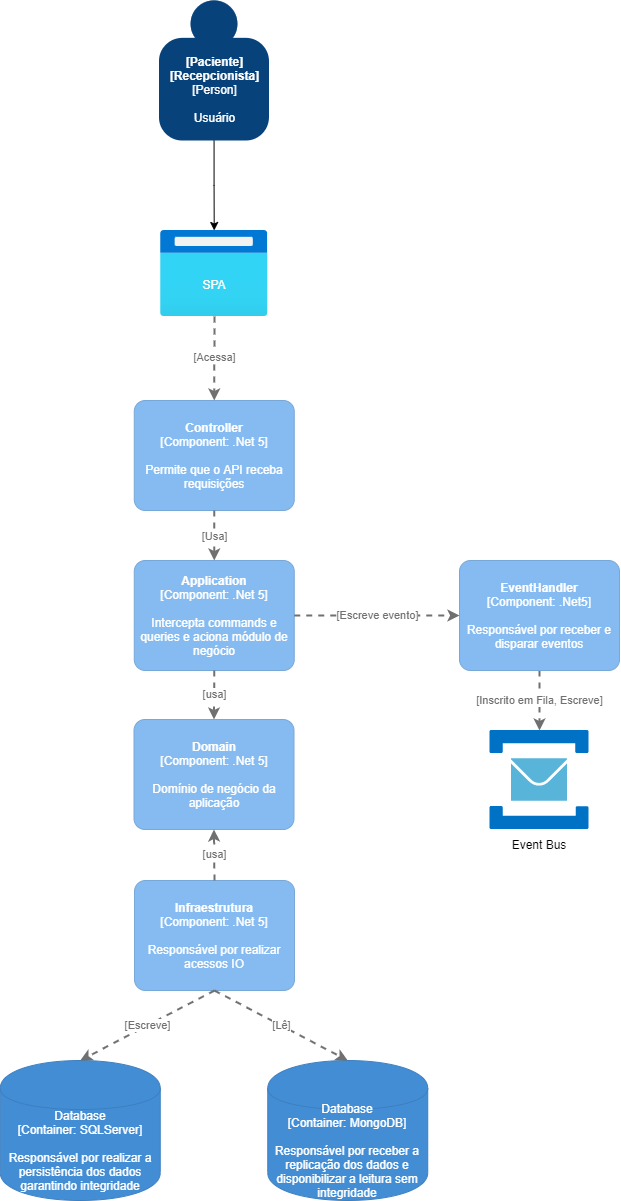

The diagram above was exported from draw.io. Its source (the exported page's mxGraphModel, read from the mxfile embedded in the PNG):
<mxGraphModel dx="1583" dy="561" grid="1" gridSize="10" guides="1" tooltips="1" connect="1" arrows="1" fold="1" page="1" pageScale="1" pageWidth="827" pageHeight="1169" math="0" shadow="0">
  <root>
    <mxCell id="0" />
    <mxCell id="1" parent="0" />
    <object placeholders="1" c4Name="Controller" c4Type="Component" c4Technology=".Net 5" c4Description="Permite que o API receba requisições" label="&lt;b&gt;%c4Name%&lt;/b&gt;&lt;div&gt;[%c4Type%: %c4Technology%]&lt;/div&gt;&lt;br&gt;&lt;div&gt;%c4Description%&lt;/div&gt;" id="7dlqa51fUlKnGJhs8456-1">
      <mxCell style="rounded=1;whiteSpace=wrap;html=1;labelBackgroundColor=none;fillColor=#85BBF0;fontColor=#ffffff;align=center;arcSize=10;strokeColor=#78A8D8;metaEdit=1;metaData={&quot;c4Type&quot;:{&quot;editable&quot;:false}};points=[[0.25,0,0],[0.5,0,0],[0.75,0,0],[1,0.25,0],[1,0.5,0],[1,0.75,0],[0.75,1,0],[0.5,1,0],[0.25,1,0],[0,0.75,0],[0,0.5,0],[0,0.25,0]];" parent="1" vertex="1">
        <mxGeometry x="273.75" y="410" width="160" height="110.00000000000001" as="geometry" />
      </mxCell>
    </object>
    <mxCell id="7dlqa51fUlKnGJhs8456-2" value="" style="aspect=fixed;html=1;points=[];align=center;image;fontSize=12;image=img/lib/azure2/general/Browser.svg;" parent="1" vertex="1">
      <mxGeometry x="300" y="240" width="107.5" height="86" as="geometry" />
    </mxCell>
    <mxCell id="7dlqa51fUlKnGJhs8456-3" value="SPA" style="text;html=1;strokeColor=none;fillColor=none;align=center;verticalAlign=middle;whiteSpace=wrap;rounded=0;fontColor=white;" parent="1" vertex="1">
      <mxGeometry x="324" y="279" width="60" height="30" as="geometry" />
    </mxCell>
    <object placeholders="1" c4Name="Application" c4Type="Component" c4Technology=".Net 5" c4Description="Intercepta commands e queries e aciona módulo de negócio" label="&lt;b&gt;%c4Name%&lt;/b&gt;&lt;div&gt;[%c4Type%: %c4Technology%]&lt;/div&gt;&lt;br&gt;&lt;div&gt;%c4Description%&lt;/div&gt;" id="7dlqa51fUlKnGJhs8456-4">
      <mxCell style="rounded=1;whiteSpace=wrap;html=1;labelBackgroundColor=none;fillColor=#85BBF0;fontColor=#ffffff;align=center;arcSize=10;strokeColor=#78A8D8;metaEdit=1;metaData={&quot;c4Type&quot;:{&quot;editable&quot;:false}};points=[[0.25,0,0],[0.5,0,0],[0.75,0,0],[1,0.25,0],[1,0.5,0],[1,0.75,0],[0.75,1,0],[0.5,1,0],[0.25,1,0],[0,0.75,0],[0,0.5,0],[0,0.25,0]];" parent="1" vertex="1">
        <mxGeometry x="273.75" y="570" width="160" height="110.00000000000001" as="geometry" />
      </mxCell>
    </object>
    <object placeholders="1" c4Type="Relationship" c4Technology="Usa" c4Description="" label="&lt;div style=&quot;text-align: left&quot;&gt;&lt;div style=&quot;text-align: center&quot;&gt;&lt;b&gt;%c4Description%&lt;/b&gt;&lt;/div&gt;&lt;div style=&quot;text-align: center&quot;&gt;[%c4Technology%]&lt;/div&gt;&lt;/div&gt;" id="7dlqa51fUlKnGJhs8456-5">
      <mxCell style="edgeStyle=none;rounded=0;html=1;entryX=0.5;entryY=0;jettySize=auto;orthogonalLoop=1;strokeColor=#707070;strokeWidth=2;fontColor=#707070;jumpStyle=none;dashed=1;metaEdit=1;metaData={&quot;c4Type&quot;:{&quot;editable&quot;:false}};exitX=0.5;exitY=1;exitDx=0;exitDy=0;exitPerimeter=0;entryDx=0;entryDy=0;entryPerimeter=0;" parent="1" source="7dlqa51fUlKnGJhs8456-1" target="7dlqa51fUlKnGJhs8456-4" edge="1">
        <mxGeometry width="160" relative="1" as="geometry">
          <mxPoint x="483.75" y="540" as="sourcePoint" />
          <mxPoint x="643.75" y="540" as="targetPoint" />
        </mxGeometry>
      </mxCell>
    </object>
    <object placeholders="1" c4Name="Infraestrutura" c4Type="Component" c4Technology=".Net 5" c4Description="Responsável por realizar acessos IO" label="&lt;b&gt;%c4Name%&lt;/b&gt;&lt;div&gt;[%c4Type%: %c4Technology%]&lt;/div&gt;&lt;br&gt;&lt;div&gt;%c4Description%&lt;/div&gt;" id="7dlqa51fUlKnGJhs8456-6">
      <mxCell style="rounded=1;whiteSpace=wrap;html=1;labelBackgroundColor=none;fillColor=#85BBF0;fontColor=#ffffff;align=center;arcSize=10;strokeColor=#78A8D8;metaEdit=1;metaData={&quot;c4Type&quot;:{&quot;editable&quot;:false}};points=[[0.25,0,0],[0.5,0,0],[0.75,0,0],[1,0.25,0],[1,0.5,0],[1,0.75,0],[0.75,1,0],[0.5,1,0],[0.25,1,0],[0,0.75,0],[0,0.5,0],[0,0.25,0]];" parent="1" vertex="1">
        <mxGeometry x="274" y="890" width="160" height="110.00000000000001" as="geometry" />
      </mxCell>
    </object>
    <object placeholders="1" c4Type="Relationship" c4Technology="usa" c4Description="" label="&lt;div style=&quot;text-align: left&quot;&gt;&lt;div style=&quot;text-align: center&quot;&gt;&lt;b&gt;%c4Description%&lt;/b&gt;&lt;/div&gt;&lt;div style=&quot;text-align: center&quot;&gt;[%c4Technology%]&lt;/div&gt;&lt;/div&gt;" id="7dlqa51fUlKnGJhs8456-7">
      <mxCell style="edgeStyle=none;rounded=0;html=1;entryX=0.5;entryY=0;jettySize=auto;orthogonalLoop=1;strokeColor=#707070;strokeWidth=2;fontColor=#707070;jumpStyle=none;dashed=1;metaEdit=1;metaData={&quot;c4Type&quot;:{&quot;editable&quot;:false}};exitX=0.5;exitY=1;exitDx=0;exitDy=0;exitPerimeter=0;entryDx=0;entryDy=0;entryPerimeter=0;" parent="1" source="7dlqa51fUlKnGJhs8456-4" target="jq-ib78BjJWX_aRJwRlV-4" edge="1">
        <mxGeometry width="160" relative="1" as="geometry">
          <mxPoint x="483.75" y="740" as="sourcePoint" />
          <mxPoint x="643.75" y="740" as="targetPoint" />
        </mxGeometry>
      </mxCell>
    </object>
    <object placeholders="1" c4Type="Database" c4Container="Container" c4Technology="SQLServer" c4Description="Responsável por realizar a persistência dos dados garantindo integridade" label="%c4Type%&lt;div&gt;[%c4Container%:&amp;nbsp;%c4Technology%]&lt;/div&gt;&lt;br&gt;&lt;div&gt;%c4Description%&lt;/div&gt;" id="7dlqa51fUlKnGJhs8456-8">
      <mxCell style="shape=cylinder;whiteSpace=wrap;html=1;boundedLbl=1;rounded=0;labelBackgroundColor=none;fillColor=#438DD5;fontSize=12;fontColor=#ffffff;align=center;strokeColor=#3C7FC0;metaEdit=1;points=[[0.5,0,0],[1,0.25,0],[1,0.5,0],[1,0.75,0],[0.5,1,0],[0,0.75,0],[0,0.5,0],[0,0.25,0]];metaData={&quot;c4Type&quot;:{&quot;editable&quot;:false}};" parent="1" vertex="1">
        <mxGeometry x="139.75" y="1070" width="160" height="140" as="geometry" />
      </mxCell>
    </object>
    <object placeholders="1" c4Type="Database" c4Container="Container" c4Technology="MongoDB" c4Description="Responsável por receber a replicação dos dados e disponibilizar a leitura sem integridade" label="%c4Type%&lt;div&gt;[%c4Container%:&amp;nbsp;%c4Technology%]&lt;/div&gt;&lt;br&gt;&lt;div&gt;%c4Description%&lt;/div&gt;" id="7dlqa51fUlKnGJhs8456-9">
      <mxCell style="shape=cylinder;whiteSpace=wrap;html=1;boundedLbl=1;rounded=0;labelBackgroundColor=none;fillColor=#438DD5;fontSize=12;fontColor=#ffffff;align=center;strokeColor=#3C7FC0;metaEdit=1;points=[[0.5,0,0],[1,0.25,0],[1,0.5,0],[1,0.75,0],[0.5,1,0],[0,0.75,0],[0,0.5,0],[0,0.25,0]];metaData={&quot;c4Type&quot;:{&quot;editable&quot;:false}};" parent="1" vertex="1">
        <mxGeometry x="407.25" y="1070" width="160" height="140" as="geometry" />
      </mxCell>
    </object>
    <object placeholders="1" c4Type="Relationship" c4Technology="Escreve" c4Description="" label="&lt;div style=&quot;text-align: left&quot;&gt;&lt;div style=&quot;text-align: center&quot;&gt;&lt;b&gt;%c4Description%&lt;/b&gt;&lt;/div&gt;&lt;div style=&quot;text-align: center&quot;&gt;[%c4Technology%]&lt;/div&gt;&lt;/div&gt;" id="7dlqa51fUlKnGJhs8456-10">
      <mxCell style="edgeStyle=none;rounded=0;html=1;entryX=0.5;entryY=0;jettySize=auto;orthogonalLoop=1;strokeColor=#707070;strokeWidth=2;fontColor=#707070;jumpStyle=none;dashed=1;metaEdit=1;metaData={&quot;c4Type&quot;:{&quot;editable&quot;:false}};exitX=0.5;exitY=1;exitDx=0;exitDy=0;exitPerimeter=0;entryDx=0;entryDy=0;entryPerimeter=0;" parent="1" source="7dlqa51fUlKnGJhs8456-6" target="7dlqa51fUlKnGJhs8456-8" edge="1">
        <mxGeometry width="160" relative="1" as="geometry">
          <mxPoint x="469.75" y="990" as="sourcePoint" />
          <mxPoint x="629.75" y="990" as="targetPoint" />
        </mxGeometry>
      </mxCell>
    </object>
    <object placeholders="1" c4Type="Relationship" c4Technology="Lê" c4Description="" label="&lt;div style=&quot;text-align: left&quot;&gt;&lt;div style=&quot;text-align: center&quot;&gt;&lt;b&gt;%c4Description%&lt;/b&gt;&lt;/div&gt;&lt;div style=&quot;text-align: center&quot;&gt;[%c4Technology%]&lt;/div&gt;&lt;/div&gt;" id="7dlqa51fUlKnGJhs8456-11">
      <mxCell style="edgeStyle=none;rounded=0;html=1;entryX=0.5;entryY=0;jettySize=auto;orthogonalLoop=1;strokeColor=#707070;strokeWidth=2;fontColor=#707070;jumpStyle=none;dashed=1;metaEdit=1;metaData={&quot;c4Type&quot;:{&quot;editable&quot;:false}};exitX=0.5;exitY=1;exitDx=0;exitDy=0;exitPerimeter=0;entryDx=0;entryDy=0;entryPerimeter=0;" parent="1" source="7dlqa51fUlKnGJhs8456-6" target="7dlqa51fUlKnGJhs8456-9" edge="1">
        <mxGeometry width="160" relative="1" as="geometry">
          <mxPoint x="469.75" y="990" as="sourcePoint" />
          <mxPoint x="629.75" y="990" as="targetPoint" />
        </mxGeometry>
      </mxCell>
    </object>
    <object placeholders="1" c4Type="Relationship" c4Technology="Acessa" c4Description="" label="&lt;div style=&quot;text-align: left&quot;&gt;&lt;div style=&quot;text-align: center&quot;&gt;&lt;b&gt;%c4Description%&lt;/b&gt;&lt;/div&gt;&lt;div style=&quot;text-align: center&quot;&gt;[%c4Technology%]&lt;/div&gt;&lt;/div&gt;" id="7dlqa51fUlKnGJhs8456-13">
      <mxCell style="edgeStyle=none;rounded=0;html=1;entryX=0.5;entryY=0;jettySize=auto;orthogonalLoop=1;strokeColor=#707070;strokeWidth=2;fontColor=#707070;jumpStyle=none;dashed=1;metaEdit=1;metaData={&quot;c4Type&quot;:{&quot;editable&quot;:false}};exitX=0.502;exitY=1;exitDx=0;exitDy=0;exitPerimeter=0;entryDx=0;entryDy=0;entryPerimeter=0;" parent="1" source="7dlqa51fUlKnGJhs8456-2" target="7dlqa51fUlKnGJhs8456-1" edge="1">
        <mxGeometry width="160" relative="1" as="geometry">
          <mxPoint x="360" y="660" as="sourcePoint" />
          <mxPoint x="520" y="660" as="targetPoint" />
        </mxGeometry>
      </mxCell>
    </object>
    <mxCell id="7dlqa51fUlKnGJhs8456-14" value="" style="sketch=0;aspect=fixed;html=1;points=[];align=center;image;fontSize=12;image=img/lib/mscae/Service_Bus.svg;" parent="1" vertex="1">
      <mxGeometry x="629.5" y="740" width="99" height="99" as="geometry" />
    </mxCell>
    <object placeholders="1" c4Type="Relationship" c4Technology="Inscrito em Fila, Escreve" c4Description="" label="&lt;div style=&quot;text-align: left&quot;&gt;&lt;div style=&quot;text-align: center&quot;&gt;&lt;b&gt;%c4Description%&lt;/b&gt;&lt;/div&gt;&lt;div style=&quot;text-align: center&quot;&gt;[%c4Technology%]&lt;/div&gt;&lt;/div&gt;" id="7dlqa51fUlKnGJhs8456-15">
      <mxCell style="edgeStyle=none;rounded=0;html=1;jettySize=auto;orthogonalLoop=1;strokeColor=#707070;strokeWidth=2;fontColor=#707070;jumpStyle=none;dashed=1;metaEdit=1;metaData={&quot;c4Type&quot;:{&quot;editable&quot;:false}};exitX=0.5;exitY=1;exitDx=0;exitDy=0;exitPerimeter=0;" parent="1" source="jq-ib78BjJWX_aRJwRlV-1" target="7dlqa51fUlKnGJhs8456-14" edge="1">
        <mxGeometry width="160" relative="1" as="geometry">
          <mxPoint x="450" y="790" as="sourcePoint" />
          <mxPoint x="610" y="790" as="targetPoint" />
        </mxGeometry>
      </mxCell>
    </object>
    <mxCell id="7dlqa51fUlKnGJhs8456-17" value="Event Bus" style="text;html=1;strokeColor=none;fillColor=none;align=center;verticalAlign=middle;whiteSpace=wrap;rounded=0;" parent="1" vertex="1">
      <mxGeometry x="649" y="839" width="60" height="30" as="geometry" />
    </mxCell>
    <mxCell id="7dlqa51fUlKnGJhs8456-19" style="edgeStyle=orthogonalEdgeStyle;rounded=0;orthogonalLoop=1;jettySize=auto;html=1;" parent="1" source="7dlqa51fUlKnGJhs8456-18" target="7dlqa51fUlKnGJhs8456-2" edge="1">
      <mxGeometry relative="1" as="geometry" />
    </mxCell>
    <object placeholders="1" c4Name="[Paciente]&#10;[Recepcionista]" c4Type="Person" c4Description="Usuário" label="&lt;b&gt;%c4Name%&lt;/b&gt;&lt;div&gt;[%c4Type%]&lt;/div&gt;&lt;br&gt;&lt;div&gt;%c4Description%&lt;/div&gt;" id="7dlqa51fUlKnGJhs8456-18">
      <mxCell style="html=1;dashed=0;whitespace=wrap;fillColor=#08427b;strokeColor=none;fontColor=#ffffff;shape=mxgraph.c4.person;align=center;metaEdit=1;points=[[0.5,0,0],[1,0.5,0],[1,0.75,0],[0.75,1,0],[0.5,1,0],[0.25,1,0],[0,0.75,0],[0,0.5,0]];metaData={&quot;c4Type&quot;:{&quot;editable&quot;:false}};" parent="1" vertex="1">
        <mxGeometry x="298.5" y="10" width="110.00000000000001" height="140" as="geometry" />
      </mxCell>
    </object>
    <object placeholders="1" c4Name="EventHandler" c4Type="Component" c4Technology=".Net5" c4Description="Responsável por receber e disparar eventos" label="&lt;b&gt;%c4Name%&lt;/b&gt;&lt;div&gt;[%c4Type%: %c4Technology%]&lt;/div&gt;&lt;br&gt;&lt;div&gt;%c4Description%&lt;/div&gt;" id="jq-ib78BjJWX_aRJwRlV-1">
      <mxCell style="rounded=1;whiteSpace=wrap;html=1;labelBackgroundColor=none;fillColor=#85BBF0;fontColor=#ffffff;align=center;arcSize=10;strokeColor=#78A8D8;metaEdit=1;metaData={&quot;c4Type&quot;:{&quot;editable&quot;:false}};points=[[0.25,0,0],[0.5,0,0],[0.75,0,0],[1,0.25,0],[1,0.5,0],[1,0.75,0],[0.75,1,0],[0.5,1,0],[0.25,1,0],[0,0.75,0],[0,0.5,0],[0,0.25,0]];" vertex="1" parent="1">
        <mxGeometry x="599" y="570" width="160" height="110.00000000000001" as="geometry" />
      </mxCell>
    </object>
    <object placeholders="1" c4Type="Relationship" c4Technology="Escreve evento" c4Description="" label="&lt;div style=&quot;text-align: left&quot;&gt;&lt;div style=&quot;text-align: center&quot;&gt;&lt;b&gt;%c4Description%&lt;/b&gt;&lt;/div&gt;&lt;div style=&quot;text-align: center&quot;&gt;[%c4Technology%]&lt;/div&gt;&lt;/div&gt;" id="jq-ib78BjJWX_aRJwRlV-3">
      <mxCell style="edgeStyle=none;rounded=0;html=1;jettySize=auto;orthogonalLoop=1;strokeColor=#707070;strokeWidth=2;fontColor=#707070;jumpStyle=none;dashed=1;metaEdit=1;metaData={&quot;c4Type&quot;:{&quot;editable&quot;:false}};entryX=0;entryY=0.5;entryDx=0;entryDy=0;entryPerimeter=0;" edge="1" parent="1" source="7dlqa51fUlKnGJhs8456-4" target="jq-ib78BjJWX_aRJwRlV-1">
        <mxGeometry width="160" relative="1" as="geometry">
          <mxPoint x="434" y="653" as="sourcePoint" />
          <mxPoint x="589.5" y="652.5" as="targetPoint" />
        </mxGeometry>
      </mxCell>
    </object>
    <object placeholders="1" c4Name="Domain" c4Type="Component" c4Technology=".Net 5" c4Description="Domínio de negócio da aplicação" label="&lt;b&gt;%c4Name%&lt;/b&gt;&lt;div&gt;[%c4Type%: %c4Technology%]&lt;/div&gt;&lt;br&gt;&lt;div&gt;%c4Description%&lt;/div&gt;" id="jq-ib78BjJWX_aRJwRlV-4">
      <mxCell style="rounded=1;whiteSpace=wrap;html=1;labelBackgroundColor=none;fillColor=#85BBF0;fontColor=#ffffff;align=center;arcSize=10;strokeColor=#78A8D8;metaEdit=1;metaData={&quot;c4Type&quot;:{&quot;editable&quot;:false}};points=[[0.25,0,0],[0.5,0,0],[0.75,0,0],[1,0.25,0],[1,0.5,0],[1,0.75,0],[0.75,1,0],[0.5,1,0],[0.25,1,0],[0,0.75,0],[0,0.5,0],[0,0.25,0]];" vertex="1" parent="1">
        <mxGeometry x="273.5" y="729" width="160" height="110.00000000000001" as="geometry" />
      </mxCell>
    </object>
    <object placeholders="1" c4Type="Relationship" c4Technology="usa" c4Description="" label="&lt;div style=&quot;text-align: left&quot;&gt;&lt;div style=&quot;text-align: center&quot;&gt;&lt;b&gt;%c4Description%&lt;/b&gt;&lt;/div&gt;&lt;div style=&quot;text-align: center&quot;&gt;[%c4Technology%]&lt;/div&gt;&lt;/div&gt;" id="jq-ib78BjJWX_aRJwRlV-6">
      <mxCell style="edgeStyle=none;rounded=0;html=1;jettySize=auto;orthogonalLoop=1;strokeColor=#707070;strokeWidth=2;fontColor=#707070;jumpStyle=none;dashed=1;metaEdit=1;metaData={&quot;c4Type&quot;:{&quot;editable&quot;:false}};exitX=0.5;exitY=0;exitDx=0;exitDy=0;exitPerimeter=0;entryX=0.5;entryY=1;entryDx=0;entryDy=0;entryPerimeter=0;" edge="1" parent="1" source="7dlqa51fUlKnGJhs8456-6" target="jq-ib78BjJWX_aRJwRlV-4">
        <mxGeometry width="160" relative="1" as="geometry">
          <mxPoint x="363.75" y="690" as="sourcePoint" />
          <mxPoint x="354" y="840" as="targetPoint" />
        </mxGeometry>
      </mxCell>
    </object>
  </root>
</mxGraphModel>